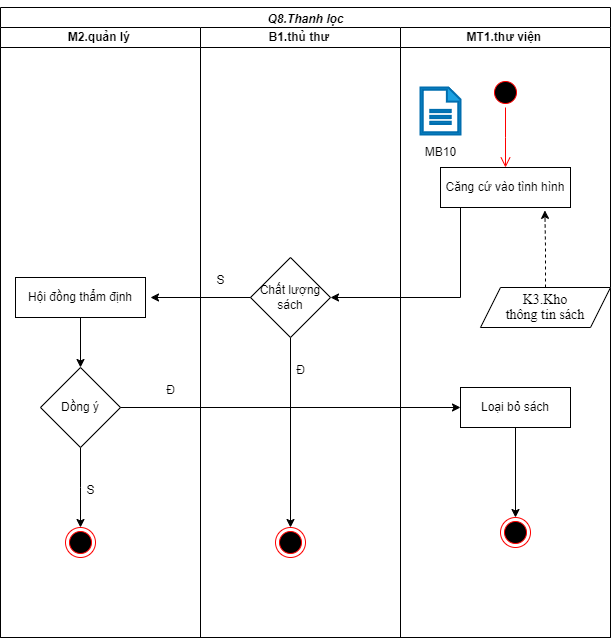

The diagram above was exported from draw.io. Its source (the exported page's mxGraphModel, read from the mxfile embedded in the PNG):
<mxGraphModel dx="1434" dy="854" grid="1" gridSize="10" guides="1" tooltips="1" connect="1" arrows="1" fold="1" page="1" pageScale="1" pageWidth="1169" pageHeight="1654" math="0" shadow="0">
  <root>
    <mxCell id="0" />
    <mxCell id="1" parent="0" />
    <mxCell id="4L_JUTiWtjZcwfkY3hOA-1" value="&lt;p style=&quot;margin-bottom:6.0pt;mso-add-space:auto&quot; class=&quot;MsoListParagraph&quot;&gt;&lt;b&gt;&lt;i&gt;Q8.Thanh lọc&lt;/i&gt;&lt;/b&gt;&lt;/p&gt;" style="swimlane;childLayout=stackLayout;resizeParent=1;resizeParentMax=0;startSize=20;html=1;" parent="1" vertex="1">
      <mxGeometry x="230" y="30" width="610" height="630" as="geometry" />
    </mxCell>
    <mxCell id="4L_JUTiWtjZcwfkY3hOA-2" value="&lt;b&gt;M2.quản lý&amp;nbsp;&lt;/b&gt;" style="swimlane;startSize=20;html=1;" parent="4L_JUTiWtjZcwfkY3hOA-1" vertex="1">
      <mxGeometry y="20" width="200" height="610" as="geometry" />
    </mxCell>
    <mxCell id="8WpkaPy5kRo4HmGJEJBL-12" style="edgeStyle=orthogonalEdgeStyle;rounded=0;orthogonalLoop=1;jettySize=auto;html=1;" parent="4L_JUTiWtjZcwfkY3hOA-2" source="nhvMTBImVg_mzz_rXYBe-2" edge="1">
      <mxGeometry relative="1" as="geometry">
        <mxPoint x="79.99999999999955" y="500" as="targetPoint" />
      </mxGeometry>
    </mxCell>
    <mxCell id="nhvMTBImVg_mzz_rXYBe-2" value="Dồng ý" style="rhombus;whiteSpace=wrap;html=1;" parent="4L_JUTiWtjZcwfkY3hOA-2" vertex="1">
      <mxGeometry x="39.999999999999545" y="340" width="80" height="80" as="geometry" />
    </mxCell>
    <mxCell id="8WpkaPy5kRo4HmGJEJBL-9" style="edgeStyle=orthogonalEdgeStyle;rounded=0;orthogonalLoop=1;jettySize=auto;html=1;entryX=0.5;entryY=0;entryDx=0;entryDy=0;" parent="4L_JUTiWtjZcwfkY3hOA-2" source="8WpkaPy5kRo4HmGJEJBL-8" target="nhvMTBImVg_mzz_rXYBe-2" edge="1">
      <mxGeometry relative="1" as="geometry" />
    </mxCell>
    <mxCell id="8WpkaPy5kRo4HmGJEJBL-8" value="Hội đồng thẩm định" style="rounded=0;whiteSpace=wrap;html=1;" parent="4L_JUTiWtjZcwfkY3hOA-2" vertex="1">
      <mxGeometry x="15" y="250" width="130" height="40" as="geometry" />
    </mxCell>
    <mxCell id="8WpkaPy5kRo4HmGJEJBL-13" value="" style="ellipse;html=1;shape=endState;fillColor=#000000;strokeColor=#ff0000;" parent="4L_JUTiWtjZcwfkY3hOA-2" vertex="1">
      <mxGeometry x="65" y="500" width="30" height="30" as="geometry" />
    </mxCell>
    <mxCell id="4L_JUTiWtjZcwfkY3hOA-3" value="&lt;b&gt;B1.thủ thư&amp;nbsp;&lt;/b&gt;" style="swimlane;startSize=20;html=1;" parent="4L_JUTiWtjZcwfkY3hOA-1" vertex="1">
      <mxGeometry x="200" y="20" width="200" height="610" as="geometry" />
    </mxCell>
    <mxCell id="8WpkaPy5kRo4HmGJEJBL-5" style="edgeStyle=orthogonalEdgeStyle;rounded=0;orthogonalLoop=1;jettySize=auto;html=1;entryX=0.5;entryY=0;entryDx=0;entryDy=0;" parent="4L_JUTiWtjZcwfkY3hOA-3" source="nhvMTBImVg_mzz_rXYBe-1" target="8WpkaPy5kRo4HmGJEJBL-6" edge="1">
      <mxGeometry relative="1" as="geometry">
        <mxPoint x="89.99999999999955" y="390" as="targetPoint" />
      </mxGeometry>
    </mxCell>
    <mxCell id="nhvMTBImVg_mzz_rXYBe-1" value="Chất lượng sách" style="rhombus;whiteSpace=wrap;html=1;" parent="4L_JUTiWtjZcwfkY3hOA-3" vertex="1">
      <mxGeometry x="49.999999999999545" y="230" width="80" height="80" as="geometry" />
    </mxCell>
    <mxCell id="8WpkaPy5kRo4HmGJEJBL-6" value="" style="ellipse;html=1;shape=endState;fillColor=#000000;strokeColor=#ff0000;" parent="4L_JUTiWtjZcwfkY3hOA-3" vertex="1">
      <mxGeometry x="74.99999999999955" y="500" width="30" height="30" as="geometry" />
    </mxCell>
    <mxCell id="4L_JUTiWtjZcwfkY3hOA-4" value="&lt;b&gt;MT1.thư viện&amp;nbsp;&lt;/b&gt;" style="swimlane;startSize=20;html=1;" parent="4L_JUTiWtjZcwfkY3hOA-1" vertex="1">
      <mxGeometry x="400" y="20" width="210" height="610" as="geometry" />
    </mxCell>
    <mxCell id="Y-7v4NVjIJwLyt_LMTCs-2" style="edgeStyle=orthogonalEdgeStyle;rounded=0;orthogonalLoop=1;jettySize=auto;html=1;exitX=0.75;exitY=1;exitDx=0;exitDy=0;" edge="1" parent="4L_JUTiWtjZcwfkY3hOA-4" source="pBU8zxKdJZh4Cxzy5TUc-1">
      <mxGeometry relative="1" as="geometry">
        <mxPoint x="137.4651162790699" y="180.0697674418605" as="targetPoint" />
      </mxGeometry>
    </mxCell>
    <mxCell id="pBU8zxKdJZh4Cxzy5TUc-1" value="Căng cứ vào tình hình" style="rounded=0;whiteSpace=wrap;html=1;" parent="4L_JUTiWtjZcwfkY3hOA-4" vertex="1">
      <mxGeometry x="40" y="140" width="130" height="40" as="geometry" />
    </mxCell>
    <mxCell id="8WpkaPy5kRo4HmGJEJBL-16" style="edgeStyle=orthogonalEdgeStyle;rounded=0;orthogonalLoop=1;jettySize=auto;html=1;entryX=0.5;entryY=0;entryDx=0;entryDy=0;" parent="4L_JUTiWtjZcwfkY3hOA-4" source="nhvMTBImVg_mzz_rXYBe-3" target="2n6VyhRoaHNSCfIpXY9r-1" edge="1">
      <mxGeometry relative="1" as="geometry" />
    </mxCell>
    <mxCell id="nhvMTBImVg_mzz_rXYBe-3" value="Loại bỏ sách" style="rounded=0;whiteSpace=wrap;html=1;" parent="4L_JUTiWtjZcwfkY3hOA-4" vertex="1">
      <mxGeometry x="60" y="360" width="110" height="40" as="geometry" />
    </mxCell>
    <mxCell id="2n6VyhRoaHNSCfIpXY9r-1" value="" style="ellipse;html=1;shape=endState;fillColor=#000000;strokeColor=#ff0000;" parent="4L_JUTiWtjZcwfkY3hOA-4" vertex="1">
      <mxGeometry x="99.99999999999955" y="490" width="30" height="30" as="geometry" />
    </mxCell>
    <mxCell id="28PbXb-B_us9q3l5Bsd5-1" value="" style="sketch=0;pointerEvents=1;shadow=0;html=1;strokeColor=#006EAF;fillColor=#1ba1e2;labelPosition=center;verticalLabelPosition=bottom;verticalAlign=top;outlineConnect=0;align=center;shape=mxgraph.office.concepts.document;fontColor=#ffffff;strokeWidth=2;" parent="4L_JUTiWtjZcwfkY3hOA-4" vertex="1">
      <mxGeometry x="20" y="60" width="40" height="47" as="geometry" />
    </mxCell>
    <mxCell id="28PbXb-B_us9q3l5Bsd5-2" value="MB10" style="text;html=1;align=center;verticalAlign=middle;resizable=0;points=[];autosize=1;strokeColor=none;fillColor=none;" parent="4L_JUTiWtjZcwfkY3hOA-4" vertex="1">
      <mxGeometry x="15" y="110" width="50" height="30" as="geometry" />
    </mxCell>
    <mxCell id="qVSi4pHtmwQhlolTTqQM-1" value="&lt;span style=&quot;line-height: 107%; font-family: &amp;quot;Times New Roman&amp;quot;, serif;&quot; lang=&quot;VI&quot;&gt;&lt;font style=&quot;font-size: 14px;&quot;&gt;K3.Kho&lt;br/&gt;thông tin sách&lt;/font&gt;&lt;/span&gt;" style="shape=parallelogram;perimeter=parallelogramPerimeter;whiteSpace=wrap;html=1;fixedSize=1;" parent="4L_JUTiWtjZcwfkY3hOA-4" vertex="1">
      <mxGeometry x="80" y="260" width="130" height="40" as="geometry" />
    </mxCell>
    <mxCell id="8WpkaPy5kRo4HmGJEJBL-1" style="edgeStyle=orthogonalEdgeStyle;rounded=0;orthogonalLoop=1;jettySize=auto;html=1;dashed=1;entryX=0.803;entryY=1.072;entryDx=0;entryDy=0;entryPerimeter=0;" parent="4L_JUTiWtjZcwfkY3hOA-4" source="qVSi4pHtmwQhlolTTqQM-1" target="pBU8zxKdJZh4Cxzy5TUc-1" edge="1">
      <mxGeometry relative="1" as="geometry">
        <mxPoint x="140" y="200" as="targetPoint" />
        <Array as="points" />
      </mxGeometry>
    </mxCell>
    <mxCell id="8WpkaPy5kRo4HmGJEJBL-2" style="edgeStyle=orthogonalEdgeStyle;rounded=0;orthogonalLoop=1;jettySize=auto;html=1;entryX=1;entryY=0.5;entryDx=0;entryDy=0;" parent="4L_JUTiWtjZcwfkY3hOA-1" source="pBU8zxKdJZh4Cxzy5TUc-1" target="nhvMTBImVg_mzz_rXYBe-1" edge="1">
      <mxGeometry relative="1" as="geometry">
        <Array as="points">
          <mxPoint x="460" y="290" />
        </Array>
      </mxGeometry>
    </mxCell>
    <mxCell id="8WpkaPy5kRo4HmGJEJBL-3" style="edgeStyle=orthogonalEdgeStyle;rounded=0;orthogonalLoop=1;jettySize=auto;html=1;exitX=0;exitY=0.5;exitDx=0;exitDy=0;" parent="4L_JUTiWtjZcwfkY3hOA-1" source="nhvMTBImVg_mzz_rXYBe-1" edge="1">
      <mxGeometry relative="1" as="geometry">
        <mxPoint x="149.99999999999955" y="290" as="targetPoint" />
      </mxGeometry>
    </mxCell>
    <mxCell id="8WpkaPy5kRo4HmGJEJBL-10" style="edgeStyle=orthogonalEdgeStyle;rounded=0;orthogonalLoop=1;jettySize=auto;html=1;entryX=0;entryY=0.5;entryDx=0;entryDy=0;" parent="4L_JUTiWtjZcwfkY3hOA-1" source="nhvMTBImVg_mzz_rXYBe-2" target="nhvMTBImVg_mzz_rXYBe-3" edge="1">
      <mxGeometry relative="1" as="geometry" />
    </mxCell>
    <mxCell id="6Ouh4Qabky05GRUzw35N-1" value="" style="ellipse;html=1;shape=startState;fillColor=#000000;strokeColor=#ff0000;" parent="1" vertex="1">
      <mxGeometry x="720" y="100" width="30" height="30" as="geometry" />
    </mxCell>
    <mxCell id="6Ouh4Qabky05GRUzw35N-2" value="" style="edgeStyle=orthogonalEdgeStyle;html=1;verticalAlign=bottom;endArrow=open;endSize=8;strokeColor=#ff0000;rounded=0;" parent="1" source="6Ouh4Qabky05GRUzw35N-1" edge="1">
      <mxGeometry relative="1" as="geometry">
        <mxPoint x="735" y="190" as="targetPoint" />
      </mxGeometry>
    </mxCell>
    <mxCell id="8WpkaPy5kRo4HmGJEJBL-4" value="S" style="text;html=1;align=center;verticalAlign=middle;resizable=0;points=[];autosize=1;strokeColor=none;fillColor=none;" parent="1" vertex="1">
      <mxGeometry x="435" y="288" width="30" height="30" as="geometry" />
    </mxCell>
    <mxCell id="8WpkaPy5kRo4HmGJEJBL-7" value="Đ" style="text;html=1;align=center;verticalAlign=middle;resizable=0;points=[];autosize=1;strokeColor=none;fillColor=none;" parent="1" vertex="1">
      <mxGeometry x="515" y="378" width="30" height="30" as="geometry" />
    </mxCell>
    <mxCell id="8WpkaPy5kRo4HmGJEJBL-14" value="Đ" style="text;html=1;align=center;verticalAlign=middle;resizable=0;points=[];autosize=1;strokeColor=none;fillColor=none;" parent="1" vertex="1">
      <mxGeometry x="385" y="398" width="30" height="30" as="geometry" />
    </mxCell>
    <mxCell id="8WpkaPy5kRo4HmGJEJBL-15" value="S" style="text;html=1;align=center;verticalAlign=middle;resizable=0;points=[];autosize=1;strokeColor=none;fillColor=none;" parent="1" vertex="1">
      <mxGeometry x="305" y="498" width="30" height="30" as="geometry" />
    </mxCell>
  </root>
</mxGraphModel>